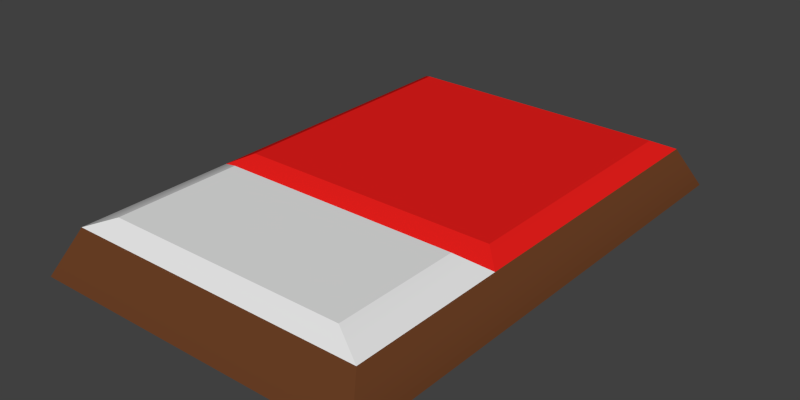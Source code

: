 # Source: bed.blend  (saved by Blender 2.74.0; exported with 4.5.12 LTS)
import bpy
from mathutils import Matrix  # noqa: F401  (used for matrix-valued properties, if any)

bpy.ops.wm.read_factory_settings(use_empty=True)
scene = bpy.context.scene
scene.name = 'Scene'

# ---- collections
col_collection_1 = bpy.data.collections.new('Collection 1'); scene.collection.children.link(col_collection_1)

# ---- materials (node trees are filled in below, after node groups)
mat_bed_brown = bpy.data.materials.new('bed_brown')
mat_bed_brown.alpha_threshold = 0.0
mat_bed_brown.use_transparent_shadow = False
mat_bed_brown.diffuse_color = (0.1424, 0.04962, 0.01829, 1.0)
mat_bed_brown.roughness = 0.5
mat_bed_red = bpy.data.materials.new('bed_red')
mat_bed_red.alpha_threshold = 0.0
mat_bed_red.use_transparent_shadow = False
mat_bed_red.diffuse_color = (0.8, 0.01345, 0.01142, 1.0)
mat_bed_red.roughness = 0.5
mat_bed_white = bpy.data.materials.new('bed_white')
mat_bed_white.alpha_threshold = 0.0
mat_bed_white.use_transparent_shadow = False
mat_bed_white.roughness = 0.5

# ---- material node trees

# ---- world
world_world = bpy.data.worlds.new('World'); scene.world = world_world
world_world.color = (0.05088, 0.05088, 0.05088)
world_world.use_sun_shadow = False
world_world.sun_shadow_jitter_overblur = 0.0
world_world.cycles.sampling_method = 'MANUAL'
world_world.cycles.sample_map_resolution = 256

# ---- meshes
me_cube_001 = bpy.data.meshes.new('Cube.001')
me_cube_001.from_pydata([(-1.0, -1.0, 0.0), (-0.9, -0.9, 2.0), (-1.0, 1.0, 0.0), (-0.9, 0.9, 2.0), (1.0, -1.0, 0.0), (0.9, -0.9, 2.0), (1.0, 1.0, 0.0), (0.9, 0.9, 2.0), (-0.9, -0.27, 2.0), (-1.0, -0.3, 0.0), (0.9, -0.27, 2.0), (1.0, -0.3, 0.0), (0.72, -0.333, 2.618), (0.72, -0.837, 2.618), (-0.72, -0.837, 2.618), (-0.72, -0.333, 2.618), (-0.7853, -0.1955, 2.455), (-0.7853, 0.8255, 2.455), (0.7853, 0.8255, 2.455), (0.7853, -0.1955, 2.455)], [], [(8, 3, 2, 9), (3, 7, 6, 2), (10, 5, 4, 11), (5, 1, 0, 4), (9, 2, 6, 11), (8, 10, 19, 16), (10, 8, 15, 12), (0, 9, 11, 4), (7, 10, 11, 6), (1, 8, 9, 0), (13, 12, 15, 14), (8, 1, 14, 15), (1, 5, 13, 14), (5, 10, 12, 13), (19, 18, 17, 16), (10, 7, 18, 19), (7, 3, 17, 18), (3, 8, 16, 17)])
me_cube_001.polygons.foreach_set('use_smooth', [True] * 18)
me_cube_001.polygons.foreach_set('material_index', [0, 0, 0, 0, 0, 1, 2, 0, 0, 0, 2, 2, 2, 2, 1, 1, 1, 1])
me_cube_001.materials.append(mat_bed_brown)
me_cube_001.materials.append(mat_bed_red)
me_cube_001.materials.append(mat_bed_white)
me_cube_001.use_remesh_preserve_volume = False
me_cube_001.use_remesh_preserve_attributes = False
me_cube_001.use_mirror_vertex_groups = False
me_cube_001.update()

# ---- objects
ob_cube_001 = bpy.data.objects.new('Cube.001', me_cube_001)

# ---- transforms, parenting, visibility, modifiers, constraints
ob_cube_001.location = (0.0, 0.0, 0.0)
ob_cube_001.scale = (2.0, 3.0, 0.25)
ob_cube_001.lineart.crease_threshold = 0.0
_m = ob_cube_001.modifiers.new('EdgeSplit', 'EDGE_SPLIT')

# ---- collection membership
col_collection_1.objects.link(ob_cube_001)

# ---- scene / render settings (as saved in the file)
scene.frame_start = 1; scene.frame_end = 250; scene.frame_set(1)
scene.render.engine = 'BLENDER_EEVEE_NEXT'
scene.render.resolution_x = 1600
scene.render.resolution_y = 800
scene.render.resolution_percentage = 50
scene.render.dither_intensity = 0.0
scene.cycles.use_denoising = False
scene.cycles.samples = 10
scene.cycles.sampling_pattern = 'TABULATED_SOBOL'
scene.cycles.light_sampling_threshold = 0.0
scene.cycles.use_adaptive_sampling = False
scene.cycles.use_light_tree = False
scene.cycles.blur_glossy = 0.0
scene.cycles.pixel_filter_type = 'GAUSSIAN'
scene.cycles.sample_clamp_indirect = 0.0
scene.view_settings.view_transform = 'Standard'
bpy.context.view_layer.update()

# ---- added for rendering (the .blend has no active camera and no usable light): camera, sun
cam_auto = bpy.data.cameras.new('AutoCamera')
cam_auto.lens = 50.0
cam_auto.sensor_width = 36.0
cam_auto.clip_end = 1000.0
ob_auto_camera = bpy.data.objects.new('AutoCamera', cam_auto)
scene.collection.objects.link(ob_auto_camera)
ob_auto_camera.location = (6.69932, -8.03919, 5.68676)
ob_auto_camera.rotation_euler = (1.09748, -7.21219e-08, 0.694738)
scene.camera = ob_auto_camera
light_auto_sun = bpy.data.lights.new('AutoSun', 'SUN')
light_auto_sun.energy = 3.0
light_auto_sun.angle = 0.0523599
ob_auto_sun = bpy.data.objects.new('AutoSun', light_auto_sun)
scene.collection.objects.link(ob_auto_sun)
ob_auto_sun.rotation_euler = (0.872665, 0.174533, 0.523599)
bpy.context.view_layer.update()
